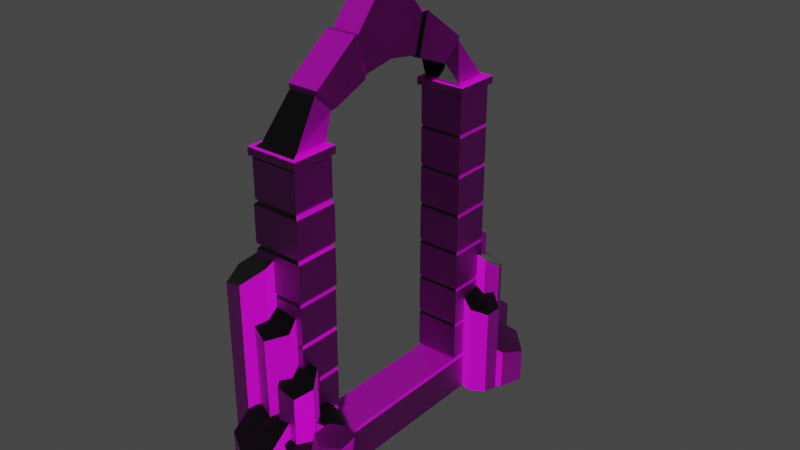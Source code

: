 # Source: portal.blend  (saved by Blender 2.93.20; exported with 4.5.12 LTS)
import bpy
from mathutils import Matrix  # noqa: F401  (used for matrix-valued properties, if any)

bpy.ops.wm.read_factory_settings(use_empty=True)
scene = bpy.context.scene
scene.name = 'Scene'

# ---- collections
col_collection = bpy.data.collections.new('Collection'); scene.collection.children.link(col_collection)

# ---- images (referenced by path relative to the original .blend; pixels are not part of the script)
import os
ASSET_DIR = os.environ.get("B2B_ASSET_DIR", "")  # directory of the original .blend (textures are referenced by path, not embedded)
HERE = os.path.dirname(os.path.abspath(__file__))  # packed textures are extracted next to this script under _unpacked/

def load_image(name, relpath, width, height, colorspace="sRGB"):
    """Load a texture the original file referenced (path relative to the .blend, or extracted next to this script)."""
    p = next((c for c in (os.path.join(HERE, relpath), os.path.join(ASSET_DIR, relpath)) if relpath and os.path.exists(c)), "")
    if p:
        img = bpy.data.images.load(p, check_existing=True)
        img.name = name
    else:  # same state as the original file: an image datablock whose file is absent (Cycles renders it pink)
        img = bpy.data.images.new(name, width, height)
        img.source = "FILE"
        img.filepath = "//" + (relpath or name)
    img.colorspace_settings.name = colorspace
    return img
img_texturescom_rock_cliffbasalt_1k_albedo_tif_001 = load_image('TexturesCom_Rock_CliffBasalt_1K_albedo.tif.001', 'textures/TexturesCom_Rock_CliffBasalt_1K_albedo.tif', 1024, 1024, 'sRGB')
img_texturescom_rock_cliffbasalt_1k_normal_tif_001 = load_image('TexturesCom_Rock_CliffBasalt_1K_normal.tif.001', 'textures/TexturesCom_Rock_CliffBasalt_1K_normal.tif', 1024, 1024, 'sRGB')

# ---- materials (node trees are filled in below, after node groups)
mat_basalt_cliff = bpy.data.materials.new('basalt cliff')
mat_basalt_cliff.use_transparent_shadow = False

# ---- material node trees
mat_basalt_cliff.use_nodes = True; mat_basalt_cliff.node_tree.nodes.clear()
_N = mat_basalt_cliff.node_tree.nodes; _L = mat_basalt_cliff.node_tree.links
n0 = _N.new('ShaderNodeBsdfPrincipled'); n0.name = 'Principled BSDF'; n0.location = (10, 300)
n0.distribution = 'GGX'
n0.subsurface_method = 'BURLEY'
n0.inputs[3].default_value = 1.45
n0.inputs[27].default_value = (0.0, 0.0, 0.0, 1.0)
n0.inputs[28].default_value = 1.0
n1 = _N.new('ShaderNodeOutputMaterial'); n1.name = 'Material Output'; n1.location = (300, 300)
n2 = _N.new('ShaderNodeTexImage'); n2.name = 'Image Texture'; n2.location = (-621, 377)
n2.image = img_texturescom_rock_cliffbasalt_1k_albedo_tif_001
n3 = _N.new('ShaderNodeTexImage'); n3.name = 'Image Texture.001'; n3.location = (-650, 1)
n3.image = img_texturescom_rock_cliffbasalt_1k_normal_tif_001
n4 = _N.new('ShaderNodeNormalMap'); n4.name = 'Normal Map'; n4.location = (-306, 1)
_L.new(n0.outputs[0], n1.inputs[0])
_L.new(n2.outputs[0], n0.inputs[0])
_L.new(n3.outputs[0], n4.inputs[1])
_L.new(n4.outputs[0], n0.inputs[5])
n1.is_active_output = True

# ---- world
world_world = bpy.data.worlds.new('World'); scene.world = world_world
world_world.use_nodes = True; world_world.node_tree.nodes.clear()
_N = world_world.node_tree.nodes; _L = world_world.node_tree.links
n0 = _N.new('ShaderNodeOutputWorld'); n0.name = 'World Output'; n0.location = (300, 300)
n1 = _N.new('ShaderNodeBackground'); n1.name = 'Background'; n1.location = (10, 300)
n1.inputs[0].default_value = (0.05088, 0.05088, 0.05088, 1.0)
_L.new(n1.outputs[0], n0.inputs[0])
n0.is_active_output = True
world_world.color = (0.05088, 0.05088, 0.05088)
world_world.use_sun_shadow = False
world_world.sun_shadow_jitter_overblur = 0.0

# ---- meshes
me_cube_055 = bpy.data.meshes.new('Cube.055')
me_cube_055.from_pydata([(-0.8138, -0.8119, 1.0), (-0.8156, 0.812, 1.0), (0.4273, -0.8119, 1.0), (0.4292, 0.812, 1.0), (-0.8138, -0.5617, 1.0), (-0.8156, 0.5616, 1.0), (0.4292, 0.5616, 1.0), (0.4273, -0.5617, 1.0), (-0.8156, 0.5616, 9.721), (-0.8156, 0.812, 9.721), (0.4292, 0.812, 9.721), (0.4273, -0.5617, 9.721), (0.4273, -0.8119, 9.721), (-0.8138, -0.8119, 9.721), (-0.8138, -0.5617, 9.721), (0.4292, 0.5616, 9.721), (-0.8156, 0.5616, 9.944), (-0.8156, 0.812, 9.944), (0.4292, 0.812, 9.944), (0.4273, -0.5617, 9.944), (0.4273, -0.8119, 9.944), (-0.8138, -0.8119, 9.944), (-0.8138, -0.5617, 9.944), (0.4292, 0.5616, 9.944), (-0.6357, 0.2274, 11.13), (-0.6357, 0.4548, 10.7), (-0.6357, 0.2953, 12.35), (-0.6357, 0.5906, 11.31), (0.2492, 0.5906, 11.31), (0.2492, 0.2953, 12.35), (0.2492, 0.4548, 10.7), (0.2492, 0.2274, 11.13), (-0.6357, -0.2274, 11.13), (-0.6357, -0.4548, 10.7), (-0.6357, -0.5906, 11.31), (-0.6357, -0.2953, 12.35), (0.2492, -0.2953, 12.35), (0.2492, -0.5906, 11.31), (0.2492, -0.4548, 10.7), (0.2492, -0.2274, 11.13), (-0.9401, 0.5366, 9.721), (-0.9401, 0.837, 9.721), (0.5537, 0.837, 9.721), (0.5515, -0.5367, 9.721), (0.5515, -0.837, 9.721), (-0.9379, -0.837, 9.721), (-0.9379, -0.5367, 9.721), (0.5537, 0.5366, 9.721), (-0.9401, 0.5366, 9.944), (-0.9401, 0.837, 9.944), (0.5537, 0.837, 9.944), (0.5515, -0.5367, 9.944), (0.5515, -0.837, 9.944), (-0.9379, -0.837, 9.944), (-0.9379, -0.5367, 9.944), (0.5537, 0.5366, 9.944), (-0.8138, -0.5617, 2.246), (-0.8138, -0.5617, 3.492), (-0.8138, -0.5617, 4.738), (-0.8138, -0.5617, 5.984), (-0.8138, -0.5617, 7.229), (-0.8138, -0.5617, 8.475), (0.4273, -0.5617, 8.475), (0.4273, -0.5617, 7.229), (0.4273, -0.5617, 5.984), (0.4273, -0.5617, 4.738), (0.4273, -0.5617, 3.492), (0.4273, -0.5617, 2.246), (0.4273, -0.8119, 8.475), (0.4273, -0.8119, 7.229), (0.4273, -0.8119, 5.984), (0.4273, -0.8119, 4.738), (0.4273, -0.8119, 3.492), (0.4273, -0.8119, 2.246), (-0.8138, -0.8119, 8.475), (-0.8138, -0.8119, 7.229), (-0.8138, -0.8119, 5.984), (-0.8138, -0.8119, 4.738), (-0.8138, -0.8119, 3.492), (-0.8138, -0.8119, 2.246), (-0.8156, 0.5616, 2.246), (-0.8156, 0.5616, 3.492), (-0.8156, 0.5616, 4.738), (-0.8156, 0.5616, 5.984), (-0.8156, 0.5616, 7.229), (-0.8156, 0.5616, 8.475), (-0.8156, 0.812, 8.475), (-0.8156, 0.812, 7.229), (-0.8156, 0.812, 5.984), (-0.8156, 0.812, 4.738), (-0.8156, 0.812, 3.492), (-0.8156, 0.812, 2.246), (0.4292, 0.5616, 2.246), (0.4292, 0.5616, 3.492), (0.4292, 0.5616, 4.738), (0.4292, 0.5616, 5.984), (0.4292, 0.5616, 7.229), (0.4292, 0.5616, 8.475), (0.4292, 0.812, 2.246), (0.4292, 0.812, 3.492), (0.4292, 0.812, 4.738), (0.4292, 0.812, 5.984), (0.4292, 0.812, 7.229), (0.4292, 0.812, 8.475), (-0.8933, -0.5457, 7.315), (-0.8933, -0.5457, 8.389), (0.5068, -0.5457, 8.389), (0.5068, -0.5457, 7.315), (0.5068, -0.828, 8.389), (0.5068, -0.828, 7.315), (-0.8933, -0.828, 8.389), (-0.8933, -0.828, 7.315), (-0.8852, -0.5473, 6.064), (-0.8852, -0.5473, 7.149), (0.4987, -0.5473, 7.149), (0.4987, -0.5473, 6.064), (0.4987, -0.8263, 7.149), (0.4987, -0.8263, 6.064), (-0.8852, -0.8263, 7.149), (-0.8852, -0.8263, 6.064), (0.4796, -0.5511, 9.637), (0.4796, -0.8225, 9.637), (-0.8661, -0.8225, 9.637), (-0.8661, -0.5511, 9.637), (-0.8661, -0.5511, 8.559), (-0.8661, -0.5511, 2.325), (-0.8661, -0.5511, 3.412), (-0.8661, -0.5511, 4.811), (-0.8661, -0.5511, 5.91), (0.4796, -0.5511, 8.559), (0.4796, -0.5511, 5.91), (0.4796, -0.5511, 4.811), (0.4796, -0.5511, 3.412), (0.4796, -0.5511, 2.325), (0.4796, -0.8225, 8.559), (0.4796, -0.8225, 5.91), (0.4796, -0.8225, 4.811), (0.4796, -0.8225, 3.412), (0.4796, -0.8225, 2.325), (-0.8661, -0.8225, 8.559), (-0.8661, -0.8225, 5.91), (-0.8661, -0.8225, 4.811), (-0.8661, -0.8225, 3.412), (-0.8661, -0.8225, 2.325), (-0.8474, 0.5552, 2.317), (-0.8474, 0.5552, 3.421), (-0.8474, 0.5552, 4.826), (-0.8474, 0.5552, 5.895), (-0.8474, 0.5552, 7.3), (-0.8474, 0.5552, 8.405), (-0.8474, 0.8184, 8.405), (-0.8474, 0.8184, 7.3), (-0.8474, 0.8184, 5.895), (-0.8474, 0.8184, 4.826), (-0.8474, 0.8184, 3.421), (-0.8474, 0.8184, 2.317), (0.461, 0.5552, 2.317), (0.461, 0.5552, 3.421), (0.461, 0.5552, 4.826), (0.461, 0.5552, 5.895), (0.461, 0.5552, 7.3), (0.461, 0.5552, 8.405), (0.461, 0.8184, 2.317), (0.461, 0.8184, 3.421), (0.461, 0.8184, 4.826), (0.461, 0.8184, 5.895), (0.461, 0.8184, 7.3), (0.461, 0.8184, 8.405), (-0.8474, 0.5552, 1.073), (-0.8474, 0.8184, 1.073), (0.461, 0.8184, 1.073), (0.461, 0.5552, 1.073), (-0.8474, 0.5552, 9.667), (-0.8474, 0.8184, 9.667), (0.461, 0.8184, 9.667), (0.461, 0.5552, 9.667), (-0.8474, 0.5552, 8.53), (-0.8474, 0.8184, 2.173), (0.461, 0.5552, 8.53), (0.461, 0.8184, 8.53), (-0.8474, 0.5552, 2.173), (-0.8474, 0.5552, 3.568), (-0.8474, 0.5552, 4.662), (-0.8474, 0.5552, 6.049), (-0.8474, 0.5552, 7.164), (-0.8474, 0.8184, 8.53), (-0.8474, 0.8184, 7.164), (-0.8474, 0.8184, 6.049), (-0.8474, 0.8184, 4.662), (-0.8474, 0.8184, 3.568), (0.461, 0.5552, 2.173), (0.461, 0.5552, 3.568), (0.461, 0.5552, 4.662), (0.461, 0.5552, 6.049), (0.461, 0.5552, 7.164), (0.461, 0.8184, 2.173), (0.461, 0.8184, 3.568), (0.461, 0.8184, 4.662), (0.461, 0.8184, 6.049), (0.461, 0.8184, 7.164), (0.4796, -0.5511, 1.082), (0.4796, -0.8225, 1.082), (-0.8661, -0.8225, 1.082), (-0.8661, -0.5511, 1.082), (0.4796, -0.5511, 2.164), (0.4796, -0.8225, 2.164), (-0.8661, -0.8225, 2.164), (-0.8661, -0.5511, 2.164), (-0.8661, -0.5511, 3.55), (-0.8661, -0.5511, 4.679), (0.4796, -0.5511, 4.679), (0.4796, -0.5511, 3.55), (0.4796, -0.8225, 4.679), (0.4796, -0.8225, 3.55), (-0.8661, -0.8225, 4.679), (-0.8661, -0.8225, 3.55), (-0.7466, 0.5611, 10.01), (-0.7466, 0.7781, 10.01), (0.3602, 0.7781, 10.01), (0.3585, -0.5612, 10.02), (0.3585, -0.7741, 10.02), (-0.745, -0.7741, 10.02), (-0.745, -0.5612, 10.02), (0.3602, 0.5611, 10.01), (-0.5866, -0.4792, 10.66), (-0.5866, 0.4765, 10.67), (0.2001, -0.5947, 11.18), (-0.5866, 0.5943, 11.2), (0.2001, 0.5943, 11.2), (0.2001, 0.4765, 10.67), (-0.5866, -0.5947, 11.18), (0.2001, -0.4792, 10.66), (-0.5873, 1.327e-08, 11.39), (-0.5873, 1.327e-08, 13.77), (0.2009, 1.327e-08, 13.77), (-0.5873, -0.2631, 12.32), (0.2009, -0.2026, 11.23), (0.2009, 1.327e-08, 11.39), (0.2009, 0.2631, 12.32), (0.2009, 0.2026, 11.23), (-0.5873, 0.2026, 11.23), (-0.5873, 0.2631, 12.32), (-0.5873, -0.2026, 11.23), (0.2009, -0.2631, 12.32), (-0.8626, -0.8217, 0.9403), (-0.8646, 0.8218, 0.9403), (0.4761, -0.8217, 0.9403), (0.4781, 0.8218, 0.9403), (-0.8626, -0.5685, 0.9403), (-0.8646, 0.5684, 0.9403), (0.4781, 0.5684, 0.9403), (0.4761, -0.5685, 0.9403), (-0.8626, -0.8217, -0.1828), (-0.8646, 0.8218, -0.1828), (0.4761, -0.8217, -0.1828), (0.4781, 0.8218, -0.1828), (-0.8626, -0.5685, -0.1828), (-0.8646, 0.5684, -0.1828), (0.4781, 0.5684, -0.1828), (0.4761, -0.5685, -0.1828)], [], [(61, 74, 139, 124), (12, 13, 122, 121), (6, 5, 4, 7), (22, 19, 51, 54), (9, 8, 40, 41), (6, 3, 170, 171), (73, 67, 133, 138), (102, 96, 194, 199), (86, 85, 176, 185), (95, 101, 198, 193), (96, 102, 166, 160), (39, 32, 242, 236), (36, 39, 236, 243), (23, 16, 48, 55), (11, 14, 46, 43), (18, 23, 55, 50), (8, 15, 47, 40), (21, 22, 54, 53), (15, 10, 42, 47), (29, 26, 241, 238), (32, 35, 235, 242), (31, 29, 238, 239), (26, 24, 240, 241), (24, 31, 239, 240), (35, 36, 243, 235), (37, 34, 230, 226), (28, 27, 26, 29), (17, 16, 216, 217), (30, 28, 29, 31), (19, 22, 222, 219), (27, 25, 24, 26), (27, 28, 228, 227), (25, 30, 31, 24), (34, 33, 224, 230), (34, 37, 36, 35), (16, 23, 223, 216), (38, 33, 32, 39), (23, 18, 218, 223), (37, 38, 39, 36), (30, 25, 225, 229), (33, 34, 35, 32), (44, 43, 51, 52), (46, 45, 53, 54), (41, 40, 48, 49), (43, 46, 54, 51), (47, 42, 50, 55), (45, 44, 52, 53), (42, 41, 49, 50), (40, 47, 55, 48), (10, 9, 41, 42), (16, 17, 49, 48), (12, 11, 43, 44), (17, 18, 50, 49), (13, 12, 44, 45), (19, 20, 52, 51), (14, 13, 45, 46), (20, 21, 53, 52), (79, 56, 207, 206), (11, 12, 121, 120), (78, 72, 213, 215), (85, 86, 150, 149), (76, 70, 117, 119), (68, 74, 110, 108), (58, 65, 210, 209), (62, 61, 124, 129), (0, 2, 201, 202), (101, 95, 159, 165), (63, 69, 116, 114), (69, 63, 107, 109), (73, 79, 206, 205), (76, 59, 128, 140), (66, 57, 208, 211), (87, 84, 148, 151), (75, 60, 113, 118), (60, 75, 111, 104), (65, 71, 212, 210), (94, 100, 164, 158), (56, 67, 204, 207), (58, 77, 141, 127), (64, 59, 112, 115), (61, 62, 106, 105), (9, 10, 174, 173), (83, 88, 152, 147), (84, 87, 186, 184), (59, 64, 130, 128), (1, 5, 168, 169), (99, 93, 157, 163), (100, 94, 192, 197), (78, 57, 126, 142), (8, 9, 173, 172), (89, 82, 146, 153), (88, 83, 183, 187), (65, 58, 127, 131), (93, 99, 196, 191), (92, 98, 162, 156), (82, 89, 188, 182), (56, 79, 143, 125), (98, 92, 190, 195), (81, 90, 154, 145), (90, 81, 181, 189), (57, 66, 132, 126), (103, 86, 185, 179), (86, 103, 167, 150), (80, 91, 177, 180), (91, 80, 144, 155), (104, 111, 110, 105), (111, 109, 108, 110), (107, 104, 105, 106), (109, 107, 106, 108), (63, 60, 104, 107), (74, 61, 105, 110), (62, 68, 108, 106), (75, 69, 109, 111), (112, 119, 118, 113), (119, 117, 116, 118), (115, 112, 113, 114), (117, 115, 114, 116), (60, 63, 114, 113), (59, 76, 119, 112), (70, 64, 115, 117), (69, 75, 118, 116), (134, 129, 120, 121), (129, 124, 123, 120), (139, 134, 121, 122), (124, 139, 122, 123), (125, 143, 142, 126), (127, 141, 140, 128), (143, 138, 137, 142), (141, 136, 135, 140), (133, 125, 126, 132), (131, 127, 128, 130), (138, 133, 132, 137), (136, 131, 130, 135), (162, 155, 154, 163), (164, 153, 152, 165), (166, 151, 150, 167), (156, 162, 163, 157), (158, 164, 165, 159), (160, 166, 167, 161), (144, 156, 157, 145), (146, 158, 159, 147), (148, 160, 161, 149), (155, 144, 145, 154), (153, 146, 147, 152), (151, 148, 149, 150), (103, 97, 161, 167), (66, 72, 137, 132), (79, 73, 138, 143), (13, 14, 123, 122), (80, 92, 156, 144), (71, 65, 131, 136), (72, 78, 142, 137), (93, 81, 145, 157), (64, 70, 135, 130), (98, 91, 155, 162), (77, 71, 136, 141), (82, 94, 158, 146), (90, 99, 163, 154), (70, 76, 140, 135), (14, 11, 120, 123), (95, 83, 147, 159), (68, 62, 129, 134), (100, 89, 153, 164), (84, 96, 160, 148), (88, 101, 165, 152), (74, 68, 134, 139), (97, 85, 149, 161), (102, 87, 151, 166), (67, 56, 125, 133), (185, 176, 172, 173), (176, 178, 175, 172), (178, 179, 174, 175), (179, 185, 173, 174), (170, 169, 177, 195), (196, 189, 188, 197), (198, 187, 186, 199), (171, 170, 195, 190), (191, 196, 197, 192), (193, 198, 199, 194), (168, 171, 190, 180), (181, 191, 192, 182), (183, 193, 194, 184), (169, 168, 180, 177), (189, 181, 182, 188), (187, 183, 184, 186), (97, 103, 179, 178), (3, 1, 169, 170), (92, 80, 180, 190), (10, 15, 175, 174), (81, 93, 191, 181), (5, 6, 171, 168), (91, 98, 195, 177), (15, 8, 172, 175), (94, 82, 182, 192), (99, 90, 189, 196), (83, 95, 193, 183), (89, 100, 197, 188), (96, 84, 184, 194), (101, 88, 187, 198), (85, 97, 178, 176), (87, 102, 199, 186), (203, 202, 206, 207), (208, 215, 214, 209), (202, 201, 205, 206), (215, 213, 212, 214), (200, 203, 207, 204), (211, 208, 209, 210), (201, 200, 204, 205), (213, 211, 210, 212), (71, 77, 214, 212), (57, 78, 215, 208), (7, 4, 203, 200), (4, 0, 202, 203), (77, 58, 209, 214), (67, 73, 205, 204), (2, 7, 200, 201), (72, 66, 211, 213), (218, 217, 227, 228), (223, 218, 228, 229), (217, 216, 225, 227), (216, 223, 229, 225), (221, 220, 226, 230), (219, 222, 224, 231), (220, 219, 231, 226), (222, 221, 230, 224), (18, 17, 217, 218), (28, 30, 229, 228), (20, 19, 219, 220), (33, 38, 231, 224), (21, 20, 220, 221), (25, 27, 227, 225), (22, 21, 221, 222), (38, 37, 226, 231), (242, 235, 233, 232), (240, 239, 237, 232), (243, 236, 237, 234), (241, 240, 232, 233), (236, 242, 232, 237), (239, 238, 234, 237), (235, 243, 234, 233), (238, 241, 233, 234), (3, 6, 250, 247), (0, 4, 248, 244), (7, 2, 246, 251), (5, 1, 245, 249), (6, 7, 251, 250), (4, 5, 249, 248), (2, 0, 244, 246), (1, 3, 247, 245), (251, 246, 254, 259), (249, 245, 253, 257), (250, 251, 259, 258), (248, 249, 257, 256), (246, 244, 252, 254), (245, 247, 255, 253), (247, 250, 258, 255), (244, 248, 256, 252)])
_uv = me_cube_055.uv_layers.new(name='UVMap')
_uv.uv.foreach_set('vector', [0.9625, 0.7922, 1.169, 0.7922, 1.177, 0.8068, 0.9538, 0.8068, 0.3961, 1.07, 0.6529, 1.07, 0.6637, 1.053, 0.3852, 1.053, 0.03158, -0.5543, 0.03158, -0.7876, 0.9685, -0.7873, 0.9685, -0.5547, 3.591, 1.792, 3.591, 1.068, 3.605, 0.9955, 3.605, 1.865, 3.591, 0.1965, 3.445, 0.1965, 3.43, 0.1239, 3.605, 0.1239, 0.03757, -0.5053, -0.1686, -0.5053, -0.1738, -0.4927, 0.04284, -0.4927, 1.169, -0.2891, 0.9625, -0.2891, 0.9538, -0.2753, 1.177, -0.2753, -0.1686, 0.5759, 0.03757, 0.5759, 0.04284, 0.5646, -0.1738, 0.5646, -0.1686, 0.7922, 0.03757, 0.7922, 0.04284, 0.8017, -0.1738, 0.8017, 0.03757, 0.3597, -0.1686, 0.3597, -0.1738, 0.371, 0.04284, 0.371, 0.03757, 0.5759, -0.1686, 0.5759, -0.1738, 0.5881, 0.04284, 0.5881, 0.8004, 0.5427, 0.7025, 0.5427, 0.7078, 0.5549, 0.7951, 0.5549, 0.7432, 1.465, 0.6873, 1.253, 0.6668, 1.271, 0.7166, 1.459, 3.346, -0.809, 3.346, -0.08269, 3.331, -0.01006, 3.331, -0.8816, 3.591, 2.661, 3.591, 1.937, 3.605, 1.865, 3.605, 2.734, 3.492, -0.809, 3.346, -0.809, 3.331, -0.8816, 3.506, -0.8816, 3.445, 0.1965, 3.445, 0.9229, 3.43, 0.9955, 3.43, 0.1239, 3.445, 1.792, 3.591, 1.792, 3.605, 1.865, 3.43, 1.865, 3.445, 0.9229, 3.591, 0.9229, 3.605, 0.9955, 3.43, 0.9955, 0.4103, 0.589, 0.6441, 0.589, 0.6313, 0.627, 0.423, 0.627, 0.6873, 1.253, 0.7432, 1.465, 0.7166, 1.459, 0.6668, 1.271, 0.3128, 1.253, 0.2568, 1.465, 0.2834, 1.459, 0.3332, 1.271, 0.2568, 1.465, 0.3128, 1.253, 0.3332, 1.271, 0.2834, 1.459, 0.7025, 0.7671, 0.8004, 0.7671, 0.7951, 0.7548, 0.7078, 0.7548, 0.6441, 1.285, 0.4103, 1.285, 0.423, 1.247, 0.6313, 1.247, 0.4329, 1.378, 0.616, 1.378, 0.6059, 1.354, 0.4431, 1.354, 0.4103, 0.2411, 0.6441, 0.2411, 0.6441, 0.589, 0.4103, 0.589, -0.1686, 1.047, 0.03757, 1.047, 0.03795, 1.059, -0.1407, 1.059, 0.1255, 1.178, 0.01367, 1.284, 0.2568, 1.465, 0.3128, 1.253, 1.152, 0.6782, 0.8628, 0.6782, 0.8788, 0.6955, 1.136, 0.6955, 0.01367, 1.284, 0.1255, 1.178, 0.3128, 1.253, 0.2568, 1.465, 0.616, 1.378, 0.4329, 1.378, 0.4431, 1.356, 0.6059, 1.356, 0.7025, 0.8793, 0.8004, 0.8793, 0.8004, 0.7671, 0.7025, 0.7671, 0.9864, 1.284, 0.8745, 1.178, 0.8946, 1.172, 0.9897, 1.262, 0.6441, 1.633, 0.4103, 1.633, 0.4103, 1.285, 0.6441, 1.285, 0.8623, 0.6782, 1.153, 0.6782, 1.137, 0.6936, 0.8784, 0.6936, 0.8004, 0.4304, 0.7025, 0.4304, 0.7025, 0.5427, 0.8004, 0.5427, 0.03757, 1.047, -0.1686, 1.047, -0.1407, 1.059, 0.03795, 1.059, 0.9864, 1.284, 0.8745, 1.178, 0.6873, 1.253, 0.7432, 1.465, 0.8004, 0.8793, 0.7025, 0.8793, 0.7079, 0.8901, 0.795, 0.8901, 0.8745, 1.178, 0.9864, 1.284, 0.7432, 1.465, 0.6873, 1.253, 1.189, 1.008, 0.9419, 1.008, 0.9419, 1.047, 1.189, 1.047, 0.9419, 1.008, 1.189, 1.008, 1.189, 1.047, 0.9419, 1.047, -0.1892, 1.008, 0.05819, 1.008, 0.05819, 1.047, -0.1892, 1.047, 3.637, -0.8816, 3.637, -0.01263, 3.506, -0.01263, 3.506, -0.8816, 0.05819, 1.008, -0.1892, 1.008, -0.1892, 1.047, 0.05819, 1.047, 0.6786, 1.07, 0.3704, 1.07, 0.3704, 1.113, 0.6786, 1.113, 0.3699, 1.07, 0.679, 1.07, 0.679, 1.113, 0.3699, 1.113, 0.679, 1.07, 0.3699, 1.07, 0.3699, 1.113, 0.679, 1.113, 3.591, 0.9229, 3.591, 0.1965, 3.605, 0.1239, 3.605, 0.9955, 3.346, -0.08269, 3.492, -0.08269, 3.506, -0.01006, 3.331, -0.01006, 3.445, 2.661, 3.591, 2.661, 3.605, 2.734, 3.43, 2.734, 3.492, -0.08269, 3.492, -0.809, 3.506, -0.8816, 3.506, -0.01006, 3.445, 1.937, 3.445, 2.661, 3.43, 2.734, 3.43, 1.865, 3.591, 1.068, 3.445, 1.068, 3.43, 0.9955, 3.605, 0.9955, 3.591, 1.937, 3.445, 1.937, 3.43, 1.865, 3.605, 1.865, 3.445, 1.068, 3.445, 1.792, 3.43, 1.865, 3.43, 0.9955, 1.169, -0.2891, 0.9625, -0.2891, 0.9538, -0.3033, 1.177, -0.3033, 0.9625, 1.008, 1.169, 1.008, 1.177, 0.9939, 0.9538, 0.9939, 0.6529, -0.1417, 0.3961, -0.1417, 0.3852, -0.1304, 0.6637, -0.1304, 0.03757, 0.7922, -0.1686, 0.7922, -0.1738, 0.78, 0.04284, 0.78, 0.6529, 0.3428, 0.3961, 0.3428, 0.3813, 0.3584, 0.6677, 0.3584, 0.3961, 0.8273, 0.6529, 0.8273, 0.6693, 0.8107, 0.3796, 0.8107, 0.4388, 0.3276, 0.6647, 0.3276, 0.6743, 0.3177, 0.4293, 0.3177, 0.6647, 0.967, 0.4388, 0.967, 0.4293, 0.9814, 0.6743, 0.9814, 0.6529, -0.6262, 0.3961, -0.6262, 0.3852, -0.6103, 0.6637, -0.6103, -0.1686, 0.3597, 0.03757, 0.3597, 0.04284, 0.3443, -0.1738, 0.3443, 0.9625, 0.5759, 1.169, 0.5759, 1.18, 0.562, 0.9507, 0.562, 1.169, 0.5759, 0.9625, 0.5759, 0.9493, 0.5908, 1.182, 0.5908, 0.3961, -0.384, 0.6529, -0.384, 0.6637, -0.3999, 0.3852, -0.3999, 1.169, 0.3597, 0.9625, 0.3597, 0.9538, 0.3469, 1.177, 0.3469, 0.6647, 0.1145, 0.4388, 0.1145, 0.4293, 0.1245, 0.6743, 0.1245, -0.1686, 0.5759, 0.03757, 0.5759, 0.04284, 0.5881, -0.1738, 0.5881, 1.169, 0.5759, 0.9625, 0.5759, 0.9507, 0.562, 1.18, 0.562, 0.9625, 0.5759, 1.169, 0.5759, 1.182, 0.5908, 0.9493, 0.5908, 0.9625, 0.1434, 1.169, 0.1434, 1.177, 0.1333, 0.9538, 0.1333, 0.03757, 0.1434, -0.1686, 0.1434, -0.1738, 0.1588, 0.04284, 0.1588, 0.4388, -0.09857, 0.6647, -0.09857, 0.6743, -0.1126, 0.4293, -0.1126, 0.9625, 0.1434, 1.169, 0.1434, 1.177, 0.1562, 0.9538, 0.1562, 0.6647, 0.5408, 0.4388, 0.5408, 0.4258, 0.5545, 0.6777, 0.5545, 0.4388, 0.967, 0.6647, 0.967, 0.6792, 0.9523, 0.4243, 0.9523, 0.6533, 1.07, 0.3957, 1.07, 0.3891, 1.059, 0.6599, 1.059, 0.03757, 0.3597, -0.1686, 0.3597, -0.1738, 0.3443, 0.04284, 0.3443, 0.03757, 0.5759, -0.1686, 0.5759, -0.1738, 0.5646, 0.04284, 0.5646, 0.4388, 0.5408, 0.6647, 0.5408, 0.6743, 0.5281, 0.4293, 0.5281, -0.1686, -0.5053, 0.03757, -0.5053, 0.04284, -0.4927, -0.1738, -0.4927, -0.1686, -0.07283, 0.03757, -0.07283, 0.04284, -0.08514, -0.1738, -0.08514, -0.1686, 0.1434, 0.03757, 0.1434, 0.04284, 0.1302, -0.1738, 0.1302, 1.169, -0.07283, 0.9625, -0.07283, 0.9538, -0.08661, 1.177, -0.08661, 0.03757, 1.008, -0.1686, 1.008, -0.1738, 0.999, 0.04284, 0.999, -0.1686, 0.1434, 0.03757, 0.1434, 0.04284, 0.1588, -0.1738, 0.1588, -0.1686, 0.3597, 0.03757, 0.3597, 0.04284, 0.371, -0.1738, 0.371, 0.6647, 0.3276, 0.4388, 0.3276, 0.4293, 0.3403, 0.6743, 0.3403, 0.03757, -0.07283, -0.1686, -0.07283, -0.1738, -0.05964, 0.04284, -0.05964, 0.03757, -0.2891, -0.1686, -0.2891, -0.1738, -0.2768, 0.04284, -0.2768, 0.03757, 0.1434, -0.1686, 0.1434, -0.1738, 0.1302, 0.04284, 0.1302, 0.9625, -0.2891, 1.169, -0.2891, 1.177, -0.2753, 0.9538, -0.2753, -0.1686, -0.2891, 0.03757, -0.2891, 0.04284, -0.3017, -0.1738, -0.3017, 0.03757, -0.07283, -0.1686, -0.07283, -0.1738, -0.08514, 0.04284, -0.08514, -0.1686, -0.07283, 0.03757, -0.07283, 0.04284, -0.05964, -0.1738, -0.05964, 0.4388, 0.1145, 0.6647, 0.1145, 0.6743, 0.101, 0.4293, 0.101, 0.3957, 0.8273, 0.6533, 0.8273, 0.6599, 0.838, 0.3891, 0.838, 0.6533, 0.8273, 0.3957, 0.8273, 0.3891, 0.8137, 0.6599, 0.8137, 0.03757, -0.2891, -0.1686, -0.2891, -0.1738, -0.3017, 0.04284, -0.3017, -0.1686, -0.2891, 0.03757, -0.2891, 0.04284, -0.2768, -0.1738, -0.2768, 0.9493, 0.5908, 1.182, 0.5908, 1.182, 0.7773, 0.9493, 0.7773, 0.6693, 0.6018, 0.3796, 0.6018, 0.3796, 0.8107, 0.6693, 0.8107, 0.6792, 0.7685, 0.4243, 0.7685, 0.4243, 0.9523, 0.6792, 0.9523, 1.182, 0.5908, 0.9493, 0.5908, 0.9493, 0.7773, 1.182, 0.7773, 0.6647, 0.7539, 0.4388, 0.7539, 0.4243, 0.7685, 0.6792, 0.7685, 1.169, 0.7922, 0.9625, 0.7922, 0.9493, 0.7773, 1.182, 0.7773, 0.9625, 0.7922, 1.169, 0.7922, 1.182, 0.7773, 0.9493, 0.7773, 0.6529, 0.5851, 0.3961, 0.5851, 0.3796, 0.6018, 0.6693, 0.6018, 0.9507, 0.3736, 1.18, 0.3736, 1.18, 0.562, 0.9507, 0.562, 0.6677, 0.3584, 0.3813, 0.3584, 0.3813, 0.5695, 0.6677, 0.5695, 0.6777, 0.5545, 0.4258, 0.5545, 0.4258, 0.7402, 0.6777, 0.7402, 1.18, 0.3736, 0.9507, 0.3736, 0.9507, 0.562, 1.18, 0.562, 0.4388, 0.7539, 0.6647, 0.7539, 0.6777, 0.7402, 0.4258, 0.7402, 0.9625, 0.3597, 1.169, 0.3597, 1.18, 0.3736, 0.9507, 0.3736, 1.169, 0.3597, 0.9625, 0.3597, 0.9507, 0.3736, 1.18, 0.3736, 0.3961, 0.5851, 0.6529, 0.5851, 0.6677, 0.5695, 0.3813, 0.5695, 1.177, 0.8068, 0.9538, 0.8068, 0.9538, 0.9939, 1.177, 0.9939, 0.6743, 0.9814, 0.4293, 0.9814, 0.4293, 1.166, 0.6743, 1.166, 0.6637, 0.8437, 0.3852, 0.8437, 0.3852, 1.053, 0.6637, 1.053, 0.9538, 0.8068, 1.177, 0.8068, 1.177, 0.9939, 0.9538, 0.9939, 0.9538, -0.2753, 1.177, -0.2753, 1.177, -0.08661, 0.9538, -0.08661, 0.9538, 0.1562, 1.177, 0.1562, 1.177, 0.3469, 0.9538, 0.3469, 0.6637, -0.3685, 0.3852, -0.3685, 0.3852, -0.1572, 0.6637, -0.1572, 0.6637, 0.1149, 0.3852, 0.1149, 0.3852, 0.3285, 0.6637, 0.3285, 0.6743, -0.08499, 0.4293, -0.08499, 0.4293, 0.101, 0.6743, 0.101, 0.6743, 0.3403, 0.4293, 0.3403, 0.4293, 0.5281, 0.6743, 0.5281, 1.177, -0.2753, 0.9538, -0.2753, 0.9538, -0.08661, 1.177, -0.08661, 1.177, 0.1562, 0.9538, 0.1562, 0.9538, 0.3469, 1.177, 0.3469, 0.3891, -0.3702, 0.6599, -0.3702, 0.6599, -0.1555, 0.3891, -0.1555, 0.3891, 0.1177, 0.6599, 0.1177, 0.6599, 0.3256, 0.3891, 0.3256, 0.3891, 0.5987, 0.6599, 0.5987, 0.6599, 0.8137, 0.3891, 0.8137, 0.04284, -0.2768, -0.1738, -0.2768, -0.1738, -0.08514, 0.04284, -0.08514, 0.04284, 0.1588, -0.1738, 0.1588, -0.1738, 0.3443, 0.04284, 0.3443, 0.04284, 0.5881, -0.1738, 0.5881, -0.1738, 0.78, 0.04284, 0.78, 0.4327, -0.08644, 0.6709, -0.08644, 0.6709, 0.1024, 0.4327, 0.1024, 0.4327, 0.3428, 0.6709, 0.3428, 0.6709, 0.5256, 0.4327, 0.5256, 0.4327, 0.7659, 0.6709, 0.7659, 0.6709, 0.955, 0.4327, 0.955, -0.1738, -0.2768, 0.04284, -0.2768, 0.04284, -0.08514, -0.1738, -0.08514, -0.1738, 0.1588, 0.04284, 0.1588, 0.04284, 0.3443, -0.1738, 0.3443, -0.1738, 0.5881, 0.04284, 0.5881, 0.04284, 0.78, -0.1738, 0.78, -0.1686, 0.7922, 0.03757, 0.7922, 0.04284, 0.78, -0.1738, 0.78, 0.9625, -0.07283, 1.169, -0.07283, 1.177, -0.08661, 0.9538, -0.08661, 0.6529, -0.384, 0.3961, -0.384, 0.3852, -0.3685, 0.6637, -0.3685, 1.169, 1.008, 0.9625, 1.008, 0.9538, 0.9939, 1.177, 0.9939, 0.4385, -0.09857, 0.6651, -0.09857, 0.6709, -0.08644, 0.4327, -0.08644, 1.169, 0.1434, 0.9625, 0.1434, 0.9538, 0.1562, 1.177, 0.1562, 0.3961, -0.1417, 0.6529, -0.1417, 0.6637, -0.1572, 0.3852, -0.1572, 0.6651, 0.1145, 0.4385, 0.1145, 0.4327, 0.1024, 0.6709, 0.1024, 0.9625, 0.3597, 1.169, 0.3597, 1.177, 0.3469, 0.9538, 0.3469, 0.3957, -0.384, 0.6533, -0.384, 0.6599, -0.3702, 0.3891, -0.3702, 0.6529, 0.1005, 0.3961, 0.1005, 0.3852, 0.1149, 0.6637, 0.1149, 0.4385, 0.3276, 0.6651, 0.3276, 0.6709, 0.3428, 0.4327, 0.3428, 0.6533, -0.1417, 0.3957, -0.1417, 0.3891, -0.1555, 0.6599, -0.1555, 0.3961, 0.3428, 0.6529, 0.3428, 0.6637, 0.3285, 0.3852, 0.3285, 0.4388, 1.18, 0.6647, 1.18, 0.6743, 1.166, 0.4293, 1.166, 0.6651, 0.5408, 0.4385, 0.5408, 0.4327, 0.5256, 0.6709, 0.5256, 1.169, 0.7922, 0.9625, 0.7922, 0.9538, 0.8068, 1.177, 0.8068, 0.3957, 0.1005, 0.6533, 0.1005, 0.6599, 0.1177, 0.3891, 0.1177, 0.4385, 0.7539, 0.6651, 0.7539, 0.6709, 0.7659, 0.4327, 0.7659, 0.6533, 0.3428, 0.3957, 0.3428, 0.3891, 0.3256, 0.6599, 0.3256, 0.6529, 0.8273, 0.3961, 0.8273, 0.3852, 0.8437, 0.6637, 0.8437, 0.6651, 0.967, 0.4385, 0.967, 0.4327, 0.955, 0.6709, 0.955, 0.3957, 0.5851, 0.6533, 0.5851, 0.6599, 0.5987, 0.3891, 0.5987, 0.6647, -0.09857, 0.4388, -0.09857, 0.4293, -0.08499, 0.6743, -0.08499, -0.1738, 0.8017, 0.04284, 0.8017, 0.04284, 0.999, -0.1738, 0.999, 0.4327, 0.9763, 0.6709, 0.9763, 0.6709, 1.171, 0.4327, 1.171, 0.04284, 0.8017, -0.1738, 0.8017, -0.1738, 0.999, 0.04284, 0.999, 0.3891, 0.838, 0.6599, 0.838, 0.6599, 1.059, 0.3891, 1.059, 0.3891, -0.6121, 0.6599, -0.6121, 0.6599, -0.3981, 0.3891, -0.3981, 0.3891, -0.1269, 0.6599, -0.1269, 0.6599, 0.08577, 0.3891, 0.08577, 0.3891, 0.3555, 0.6599, 0.3555, 0.6599, 0.5724, 0.3891, 0.5724, 0.04284, -0.4927, -0.1738, -0.4927, -0.1738, -0.3017, 0.04284, -0.3017, 0.04284, -0.05964, -0.1738, -0.05964, -0.1738, 0.1302, 0.04284, 0.1302, 0.04284, 0.371, -0.1738, 0.371, -0.1738, 0.5646, 0.04284, 0.5646, 0.4327, -0.2993, 0.6709, -0.2993, 0.6709, -0.111, 0.4327, -0.111, 0.4327, 0.1275, 0.6709, 0.1275, 0.6709, 0.3147, 0.4327, 0.3147, 0.4327, 0.5519, 0.6709, 0.5519, 0.6709, 0.7427, 0.4327, 0.7427, -0.1738, -0.4927, 0.04284, -0.4927, 0.04284, -0.3017, -0.1738, -0.3017, -0.1738, -0.05964, 0.04284, -0.05964, 0.04284, 0.1302, -0.1738, 0.1302, -0.1738, 0.371, 0.04284, 0.371, 0.04284, 0.5646, -0.1738, 0.5646, 0.03757, 0.7922, -0.1686, 0.7922, -0.1738, 0.8017, 0.04284, 0.8017, 0.3957, -0.6262, 0.6533, -0.6262, 0.6599, -0.6121, 0.3891, -0.6121, 0.6651, -0.09857, 0.4385, -0.09857, 0.4327, -0.111, 0.6709, -0.111, -0.1686, 1.008, 0.03757, 1.008, 0.04284, 0.999, -0.1738, 0.999, 0.4385, 0.1145, 0.6651, 0.1145, 0.6709, 0.1275, 0.4327, 0.1275, 1.654, -2.686, 2.38, -2.686, 2.399, -2.644, 1.635, -2.644, 0.6533, -0.384, 0.3957, -0.384, 0.3891, -0.3981, 0.6599, -0.3981, 0.6651, 1.18, 0.4385, 1.18, 0.4327, 1.171, 0.6709, 1.171, 0.6651, 0.3276, 0.4385, 0.3276, 0.4327, 0.3147, 0.6709, 0.3147, 0.3957, -0.1417, 0.6533, -0.1417, 0.6599, -0.1269, 0.3891, -0.1269, 0.4385, 0.5408, 0.6651, 0.5408, 0.6709, 0.5519, 0.4327, 0.5519, 0.6533, 0.1005, 0.3957, 0.1005, 0.3891, 0.08577, 0.6599, 0.08577, 0.6651, 0.7539, 0.4385, 0.7539, 0.4327, 0.7427, 0.6709, 0.7427, 0.3957, 0.3428, 0.6533, 0.3428, 0.6599, 0.3555, 0.3891, 0.3555, 0.4385, 0.967, 0.6651, 0.967, 0.6709, 0.9763, 0.4327, 0.9763, 0.6533, 0.5851, 0.3957, 0.5851, 0.3891, 0.5724, 0.6599, 0.5724, 0.9538, -0.4911, 1.177, -0.4911, 1.177, -0.3033, 0.9538, -0.3033, 0.9538, -0.06269, 1.177, -0.06269, 1.177, 0.1333, 0.9538, 0.1333, 0.6637, -0.6103, 0.3852, -0.6103, 0.3852, -0.3999, 0.6637, -0.3999, 0.6637, -0.1304, 0.3852, -0.1304, 0.3852, 0.08919, 0.6637, 0.08919, 0.6743, -0.2976, 0.4293, -0.2976, 0.4293, -0.1126, 0.6743, -0.1126, 0.6743, 0.1245, 0.4293, 0.1245, 0.4293, 0.3177, 0.6743, 0.3177, 1.177, -0.4911, 0.9538, -0.4911, 0.9538, -0.3033, 1.177, -0.3033, 1.177, -0.06269, 0.9538, -0.06269, 0.9538, 0.1333, 1.177, 0.1333, 0.3961, 0.1005, 0.6529, 0.1005, 0.6637, 0.08919, 0.3852, 0.08919, 0.9625, -0.07283, 1.169, -0.07283, 1.177, -0.06269, 0.9538, -0.06269, 0.3961, -0.6262, 0.6529, -0.6262, 0.6637, -0.6103, 0.3852, -0.6103, 0.9625, -0.5053, 1.169, -0.5053, 1.177, -0.4911, 0.9538, -0.4911, 1.169, 0.1434, 0.9625, 0.1434, 0.9538, 0.1333, 1.177, 0.1333, 0.9625, -0.2891, 1.169, -0.2891, 1.177, -0.3033, 0.9538, -0.3033, 1.169, -0.5053, 0.9625, -0.5053, 0.9538, -0.4911, 1.177, -0.4911, 1.169, -0.07283, 0.9625, -0.07283, 0.9538, -0.06269, 1.177, -0.06269, 0.41, 1.127, 0.639, 1.127, 0.6059, 1.356, 0.4431, 1.356, 0.03795, 1.059, -0.1407, 1.059, 0.01068, 1.264, 0.1076, 1.173, -0.1407, 1.059, 0.03795, 1.059, 0.1076, 1.173, 0.01068, 1.264, 0.6902, 0.981, 0.8127, 0.981, 0.795, 0.8901, 0.7079, 0.8901, 0.6387, 1.128, 0.4103, 1.128, 0.4431, 1.354, 0.6059, 1.354, 0.8125, 0.3226, 0.6904, 0.3226, 0.7079, 0.4184, 0.795, 0.4184, 1.137, 1.061, 0.9621, 1.061, 0.8946, 1.172, 0.9897, 1.262, 0.9621, 1.061, 1.137, 1.061, 0.9897, 1.262, 0.8946, 1.172, 0.3957, 1.113, 0.6533, 1.113, 0.639, 1.127, 0.41, 1.127, 0.01367, 1.284, 0.1255, 1.178, 0.1076, 1.173, 0.01068, 1.264, 1.169, 1.047, 0.9625, 1.047, 0.9621, 1.061, 1.137, 1.061, 0.7025, 0.4304, 0.8004, 0.4304, 0.795, 0.4184, 0.7079, 0.4184, 0.6529, 1.113, 0.3961, 1.113, 0.4103, 1.128, 0.6387, 1.128, 0.1255, 1.178, 0.01367, 1.284, 0.01068, 1.264, 0.1076, 1.173, 0.9625, 1.047, 1.169, 1.047, 1.137, 1.061, 0.9621, 1.061, 0.8745, 1.178, 0.9864, 1.284, 0.9897, 1.262, 0.8946, 1.172, 0.6668, 1.271, 0.7166, 1.459, 0.5, 1.711, 0.5, 1.298, 0.7078, 0.7548, 0.7951, 0.7548, 0.7951, 0.6549, 0.7078, 0.6549, 0.7166, 1.459, 0.6668, 1.271, 0.5, 1.298, 0.5, 1.711, 0.2834, 1.459, 0.3332, 1.271, 0.5, 1.298, 0.5, 1.711, 0.7951, 0.5549, 0.7078, 0.5549, 0.7078, 0.6549, 0.7951, 0.6549, 0.3332, 1.271, 0.2834, 1.459, 0.5, 1.711, 0.5, 1.298, 0.6313, 1.247, 0.423, 1.247, 0.423, 0.9369, 0.6313, 0.9369, 0.423, 0.627, 0.6313, 0.627, 0.6313, 0.9369, 0.423, 0.9369, -0.1686, -0.5053, 0.03757, -0.5053, 0.03199, -0.5157, -0.1767, -0.5157, 1.169, -0.5053, 0.9625, -0.5053, 0.9681, -0.5157, 1.177, -0.5157, 0.9625, -0.5053, 1.169, -0.5053, 1.177, -0.5157, 0.9681, -0.5157, 0.03757, -0.5053, -0.1686, -0.5053, -0.1767, -0.5157, 0.03199, -0.5157, 0.03757, -0.5213, 0.9625, -0.5213, 0.9681, -0.5317, 0.03199, -0.5317, 0.9625, -0.5053, 0.03757, -0.5053, 0.03199, -0.5157, 0.9681, -0.5157, 0.3961, -0.6262, 0.6529, -0.6262, 0.663, -0.6379, 0.386, -0.6379, 0.6533, -0.6262, 0.3957, -0.6262, 0.3856, -0.6379, 0.6634, -0.6379, 0.9681, -0.5157, 1.177, -0.5157, 1.177, -0.7107, 0.9681, -0.7107, 0.03199, -0.5157, -0.1767, -0.5157, -0.1767, -0.7107, 0.03199, -0.7107, 0.03199, -0.5317, 0.9681, -0.5317, 0.9681, -0.7266, 0.03199, -0.7266, 0.9681, -0.5157, 0.03199, -0.5157, 0.03199, -0.7107, 0.9681, -0.7107, 0.386, -0.6379, 0.663, -0.6379, 0.663, -0.8562, 0.386, -0.8562, 0.6634, -0.6379, 0.3856, -0.6379, 0.3856, -0.8562, 0.6634, -0.8562, -0.1767, -0.5157, 0.03199, -0.5157, 0.03199, -0.7107, -0.1767, -0.7107, 1.177, -0.5157, 0.9681, -0.5157, 0.9681, -0.7107, 1.177, -0.7107])
me_cube_055.materials.append(mat_basalt_cliff)
me_cube_055.use_remesh_fix_poles = True
me_cube_055.use_remesh_preserve_attributes = False
me_cube_055.update()
me_cylinder_001 = bpy.data.meshes.new('Cylinder.001')
me_cylinder_001.from_pydata([(0.4966, 0.7891, -0.4416), (0.4998, 0.7947, 0.78), (0.926, -0.1152, -0.4416), (0.9288, -0.1102, 0.8321), (0.5021, -0.8643, -0.4416), (0.5018, -0.8648, 0.9363), (-0.4979, -0.8675, -0.4416), (-0.4985, -0.8686, 0.9883), (-1.001, -0.003025, -0.4416), (-1.001, -0.003614, 0.9363), (-0.5034, 0.8646, -0.4416), (-0.5005, 0.8696, 0.8321), (-3.62, 0.9137, -0.4362), (-3.625, 0.9196, 1.247), (-2.419, 1.165, -0.4362), (-2.424, 1.171, 1.311), (-1.601, 0.2517, -0.4362), (-1.601, 0.2511, 1.439), (-1.687, -0.9135, -0.4362), (-1.686, -0.9148, 1.502), (-3.184, -1.165, -0.4362), (-3.183, -1.166, 1.439), (-4.002, -0.2515, -0.4362), (-4.006, -0.2463, 1.311), (1.409, -1.714, -0.4343), (1.415, -1.718, 0.4504), (0.5379, -2.205, -0.4343), (0.5428, -2.208, 0.4921), (-0.09434, -1.997, -0.4343), (-0.09493, -1.997, 0.5755), (-0.1294, -0.8485, 0.6323), (0.7358, -0.2877, -0.4343), (0.7352, -0.2874, 0.5755), (1.648, -1.016, -0.4343), (1.653, -1.019, 0.4921), (-1.037, 0.9613, -0.4322), (-1.037, 0.9677, 1.072), (-0.1911, 0.118, -0.4322), (-0.1909, 0.1237, 1.124), (-0.3614, -0.5821, -0.4322), (-0.3614, -0.5828, 1.228), (-1.114, -0.8608, 1.28), (-1.96, -0.3273, 1.228), (-2.03, 0.6197, -0.4322), (-2.029, 0.6254, 1.124), (-1.179, 2.877, -0.4411), (-1.179, 2.885, 0.1207), (0.1568, 2.146, -0.4411), (0.1571, 2.153, 0.1908), (0.1042, 0.7746, -0.4411), (0.1041, 0.7737, 0.3554), (-1.285, 0.1329, 0.3879), (-2.445, 0.8658, -0.4411), (-2.446, 0.8649, 0.3554), (-2.393, 2.237, -0.4411), (-2.393, 2.245, 0.1908), (2.323, 0.6082, -0.4318), (2.33, 0.612, -0.09125), (1.84, -0.6889, -0.4318), (1.846, -0.6855, -0.03763), (0.7629, -1.284, -0.4318), (0.7622, -1.284, 0.06959), (-0.1608, -0.3306, 0.1232), (-0.004864, 1.22, -0.4318), (-0.005595, 1.219, 0.06959), (1.072, 1.815, -0.4318), (1.078, 1.818, -0.03763), (0.4966, -16.12, -0.4416), (0.4943, -16.2, 0.7586), (0.926, -15.22, -0.4416), (0.9234, -15.29, 0.8107), (0.5021, -14.47, -0.4416), (0.4963, -14.54, 0.9149), (-0.4979, -14.47, -0.4416), (-0.504, -14.53, 0.9669), (-1.001, -15.33, -0.4416), (-1.006, -15.4, 0.9149), (-0.5034, -16.2, -0.4416), (-0.506, -16.27, 0.8107), (-3.62, -16.25, -0.4362), (-3.625, -16.25, 1.594), (-2.419, -16.5, -0.4362), (-2.424, -16.5, 1.658), (-1.601, -15.58, -0.4362), (-1.601, -15.58, 1.786), (-1.687, -14.42, -0.4362), (-1.686, -14.42, 1.849), (-3.184, -14.17, -0.4362), (-3.183, -14.17, 1.786), (-4.002, -15.08, -0.4362), (-4.006, -15.09, 1.658), (1.409, -13.62, -0.4343), (1.415, -13.62, 0.313), (0.5379, -13.13, -0.4343), (0.5428, -13.13, 0.3547), (-0.09434, -13.34, -0.4343), (-0.09493, -13.34, 0.4381), (-0.1294, -14.48, 0.4949), (0.7358, -15.05, -0.4343), (0.7352, -15.05, 0.4381), (1.648, -14.32, -0.4343), (1.653, -14.31, 0.3547), (-1.037, -16.29, -0.4322), (-1.081, -16.41, 1.223), (-0.1911, -15.45, -0.4322), (-0.2351, -15.57, 1.275), (-0.3614, -14.75, -0.4322), (-0.4057, -14.86, 1.379), (-1.158, -14.58, 1.431), (-2.004, -15.12, 1.379), (-2.03, -15.95, -0.4322), (-2.074, -16.07, 1.275), (-1.179, -18.21, -0.4411), (-1.179, -18.22, 0.2738), (0.1568, -17.48, -0.4411), (0.1571, -17.49, 0.3439), (0.1042, -16.11, -0.4411), (0.1041, -16.11, 0.5086), (-1.285, -15.47, 0.541), (-2.445, -16.2, -0.4411), (-2.446, -16.2, 0.5086), (-2.393, -17.57, -0.4411), (-2.393, -17.58, 0.3439), (2.323, -15.94, -0.4318), (2.33, -15.95, 0.1802), (1.84, -14.64, -0.4318), (1.846, -14.65, 0.2338), (0.7629, -14.05, -0.4318), (0.7622, -14.05, 0.341), (-0.1608, -15.0, 0.3946), (-0.004864, -16.55, -0.4318), (-0.005595, -16.55, 0.341), (1.072, -17.15, -0.4318), (1.078, -17.15, 0.2338), (2.712, -15.53, -0.4335), (3.733, -15.53, 0.5948), (1.798, -15.12, -0.4335), (2.819, -15.12, 0.5945), (1.058, -15.56, -0.4335), (2.074, -15.56, 0.5962), (1.076, -16.56, -0.4335), (2.091, -16.56, 0.5959), (1.951, -17.05, -0.4335), (2.966, -17.05, 0.5941), (2.808, -16.53, -0.4335), (3.829, -16.53, 0.5946), (2.329, -17.93, -0.04035), (1.94, -17.66, -0.4677), (1.243, -16.74, 0.06212), (0.7761, -16.41, -0.4671), (1.45, -15.92, 0.09144), (2.325, -15.57, 0.05652), (1.859, -15.24, -0.4727), (3.412, -16.76, -0.04595), (3.022, -16.48, -0.4733), (3.109, -17.65, -0.09806), (2.754, -17.4, -0.4821)], [], [(0, 1, 3, 2), (2, 3, 5, 4), (4, 5, 7, 6), (3, 1, 11, 9, 7, 5), (8, 9, 11, 10), (10, 11, 1, 0), (12, 13, 15, 14), (14, 15, 17, 16), (16, 17, 19, 18), (18, 19, 21, 20), (15, 13, 23, 21, 19, 17), (20, 21, 23, 22), (22, 23, 13, 12), (24, 25, 27, 26), (26, 27, 29, 28), (27, 25, 34, 32, 30, 29), (31, 32, 34, 33), (33, 34, 25, 24), (35, 36, 38, 37), (37, 38, 40, 39), (38, 36, 44, 42, 41, 40), (43, 44, 36, 35), (45, 46, 48, 47), (47, 48, 50, 49), (48, 46, 55, 53, 51, 50), (52, 53, 55, 54), (54, 55, 46, 45), (56, 57, 59, 58), (58, 59, 61, 60), (59, 57, 66, 64, 62, 61), (63, 64, 66, 65), (65, 66, 57, 56), (67, 69, 70, 68), (69, 71, 72, 70), (71, 73, 74, 72), (70, 72, 74, 76, 78, 68), (75, 77, 78, 76), (77, 67, 68, 78), (79, 81, 82, 80), (81, 83, 84, 82), (83, 85, 86, 84), (85, 87, 88, 86), (82, 84, 86, 88, 90, 80), (87, 89, 90, 88), (89, 79, 80, 90), (91, 93, 94, 92), (93, 95, 96, 94), (94, 96, 97, 99, 101, 92), (98, 100, 101, 99), (100, 91, 92, 101), (102, 104, 105, 103), (104, 106, 107, 105), (105, 107, 108, 109, 111, 103), (110, 102, 103, 111), (112, 114, 115, 113), (114, 116, 117, 115), (115, 117, 118, 120, 122, 113), (119, 121, 122, 120), (121, 112, 113, 122), (123, 125, 126, 124), (125, 127, 128, 126), (126, 128, 129, 131, 133, 124), (130, 132, 133, 131), (132, 123, 124, 133), (134, 136, 137, 135), (136, 138, 139, 137), (138, 140, 141, 139), (137, 139, 141, 143, 145, 135), (142, 144, 145, 143), (144, 134, 135, 145), (141, 140, 142, 143), (147, 156, 155, 146), (149, 147, 146, 148), (153, 151, 150, 148, 146, 155), (154, 152, 151, 153), (156, 154, 153, 155)])
_uv = me_cylinder_001.uv_layers.new(name='UVMap')
_uv.uv.foreach_set('vector', [1.0, 0.5, 1.0, 1.0, 0.8333, 1.0, 0.8333, 0.5, 0.8333, 0.5, 0.8333, 1.0, 0.6667, 1.0, 0.6667, 0.5, 0.6667, 0.5, 0.6667, 1.0, 0.5, 1.0, 0.5, 0.5, 0.5602, 0.4413, 0.3523, 0.5613, 0.1445, 0.4413, 0.1445, 0.2013, 0.3523, 0.08131, 0.5602, 0.2013, 0.3333, 0.5, 0.3333, 1.0, 0.1667, 1.0, 0.1667, 0.5, 0.1667, 0.5, 0.1667, 1.0, -8.941e-08, 1.0, -8.941e-08, 0.5, 1.0, 0.02646, 1.0, 1.474, 0.8333, 1.474, 0.8333, 0.02646, 0.8333, 0.02646, 0.8333, 1.474, 0.6667, 1.474, 0.6667, 0.02646, 0.6667, 0.02646, 0.6667, 1.474, 0.5, 1.474, 0.5, 0.02646, 0.5, 0.02646, 0.5, 1.474, 0.3333, 1.474, 0.3333, 0.02646, 0.4578, 0.37, 0.25, 0.49, 0.04215, 0.37, 0.04215, 0.13, 0.25, 0.01, 0.4578, 0.13, 0.3333, 0.02646, 0.3333, 1.474, 0.1667, 1.474, 0.1667, 0.02646, 0.1667, 0.02646, 0.1667, 1.474, -5.96e-08, 1.474, -5.96e-08, 0.02646, 0.4299, 0.2082, 0.4299, 0.728, 0.267, 0.7502, 0.2671, 0.206, 0.2671, 0.206, 0.267, 0.7502, 0.1575, 0.7966, 0.1588, 0.2034, 0.5221, 0.4592, 0.3594, 0.5531, 0.1967, 0.4592, 0.1967, 0.2713, 0.3594, 0.1774, 0.5221, 0.2713, 0.7402, 0.2034, 0.7413, 0.7966, 0.5501, 0.7519, 0.5501, 0.2077, 0.5501, 0.2077, 0.5501, 0.7519, 0.4299, 0.728, 0.4299, 0.2082, 1.0, 0.5, 1.0, 1.0, 0.8333, 1.0, 0.8333, 0.5, 0.8333, 0.5, 0.8333, 1.0, 0.6667, 1.0, 0.6667, 0.5, 0.3571, 0.9234, 0.1492, 1.043, -0.05861, 0.9234, -0.05861, 0.6834, 0.1492, 0.5634, 0.3571, 0.6834, 0.1667, 0.5, 0.1667, 1.0, -8.941e-08, 1.0, -8.941e-08, 0.5, 1.0, 0.5, 1.0, 1.0, 0.8333, 1.0, 0.8333, 0.5, 0.8333, 0.5, 0.8333, 1.0, 0.6667, 1.0, 0.6667, 0.5, 0.4578, 0.37, 0.25, 0.49, 0.04215, 0.37, 0.04215, 0.13, 0.25, 0.01, 0.4578, 0.13, 0.3333, 0.5, 0.3333, 1.0, 0.1667, 1.0, 0.1667, 0.5, 0.1667, 0.5, 0.1667, 1.0, -8.941e-08, 1.0, -8.941e-08, 0.5, 0.5826, -0.06758, 0.5829, 0.8678, 0.1323, 0.9588, 0.1324, -0.1238, 0.1324, -0.1238, 0.1323, 0.9588, -0.2711, 1.188, -0.2677, -0.1882, 0.5658, 0.3905, 0.9186, 0.2184, 1.293, 0.5384, 1.154, 0.8605, 0.7211, 0.9469, 0.4266, 0.7127, 1.548, -0.1881, 1.552, 1.188, 1.149, 0.9693, 1.148, -0.1132, 1.148, -0.1132, 1.149, 0.9693, 0.5829, 0.8678, 0.5826, -0.06758, 1.0, 0.5, 0.8333, 0.5, 0.8333, 1.0, 1.0, 1.0, 0.8333, 0.5, 0.6667, 0.5, 0.6667, 1.0, 0.8333, 1.0, 0.6667, 0.5, 0.5, 0.5, 0.5, 1.0, 0.6667, 1.0, 0.4578, 0.37, 0.4578, 0.13, 0.25, 0.01, 0.04215, 0.13, 0.04215, 0.37, 0.25, 0.49, 0.3333, 0.5, 0.1667, 0.5, 0.1667, 1.0, 0.3333, 1.0, 0.1667, 0.5, -8.941e-08, 0.5, -8.941e-08, 1.0, 0.1667, 1.0, 1.0, -0.2108, 0.8333, -0.2108, 0.8333, 1.711, 1.0, 1.711, 0.8333, -0.2108, 0.6667, -0.2108, 0.6667, 1.711, 0.8333, 1.711, 0.6667, -0.2108, 0.5, -0.2108, 0.5, 1.711, 0.6667, 1.711, 0.5, -0.2108, 0.3333, -0.2108, 0.3333, 1.711, 0.5, 1.711, 0.4578, 0.37, 0.4578, 0.13, 0.25, 0.01, 0.04215, 0.13, 0.04215, 0.37, 0.25, 0.49, 0.3333, -0.2108, 0.1667, -0.2108, 0.1667, 1.711, 0.3333, 1.711, 0.1667, -0.2108, -2.98e-08, -0.2108, -2.98e-08, 1.711, 0.1667, 1.711, 1.0, 0.5, 0.8333, 0.5, 0.8333, 1.0, 1.0, 1.0, 0.8333, 0.5, 0.6667, 0.5, 0.6667, 1.0, 0.8333, 1.0, 0.4578, 0.37, 0.4578, 0.13, 0.25, 0.01, 0.04215, 0.13, 0.04215, 0.37, 0.25, 0.49, 0.3333, 0.5, 0.1667, 0.5, 0.1667, 1.0, 0.3333, 1.0, 0.1667, 0.5, -8.941e-08, 0.5, -8.941e-08, 1.0, 0.1667, 1.0, 1.0, 0.2659, 0.8333, 0.2659, 0.8333, 1.16, 1.0, 1.16, 0.8333, 0.2659, 0.6667, 0.2659, 0.6667, 1.16, 0.8333, 1.16, 0.5431, 0.4708, 0.5431, 0.2308, 0.3353, 0.1108, 0.1274, 0.2308, 0.1274, 0.4708, 0.3353, 0.5908, 0.1667, 0.2659, -5.96e-08, 0.2659, -5.96e-08, 1.16, 0.1667, 1.16, 1.0, 0.5, 0.8333, 0.5, 0.8333, 1.0, 1.0, 1.0, 0.8333, 0.5, 0.6667, 0.5, 0.6667, 1.0, 0.8333, 1.0, 0.4578, 0.37, 0.4578, 0.13, 0.25, 0.01, 0.04215, 0.13, 0.04215, 0.37, 0.25, 0.49, 0.3333, 0.5, 0.1667, 0.5, 0.1667, 1.0, 0.3333, 1.0, 0.1667, 0.5, -8.941e-08, 0.5, -8.941e-08, 1.0, 0.1667, 1.0, 1.0, 0.5, 0.8333, 0.5, 0.8333, 1.0, 1.0, 1.0, 0.8333, 0.5, 0.6667, 0.5, 0.6667, 1.0, 0.8333, 1.0, 0.4578, 0.37, 0.4578, 0.13, 0.25, 0.01, 0.04215, 0.13, 0.04215, 0.37, 0.25, 0.49, 0.3333, 0.5, 0.1667, 0.5, 0.1667, 1.0, 0.3333, 1.0, 0.1667, 0.5, -8.941e-08, 0.5, -8.941e-08, 1.0, 0.1667, 1.0, 1.0, 0.1718, 0.8333, 0.1718, 0.8333, 1.504, 1.0, 1.504, 0.8333, 0.1718, 0.6667, 0.1718, 0.6667, 1.504, 0.8333, 1.504, 0.6667, 0.1718, 0.5, 0.1718, 0.5, 1.504, 0.6667, 1.504, 0.4578, 0.787, 0.4578, 0.547, 0.25, 0.427, 0.04215, 0.547, 0.04215, 0.787, 0.25, 0.907, 0.3333, 0.1718, 0.1667, 0.1718, 0.1667, 1.504, 0.3333, 1.504, 0.1667, 0.1718, -5.96e-08, 0.1718, -2.98e-08, 1.504, 0.1667, 1.504, 0.5011, 1.502, 0.5, 0.1718, 0.3333, 0.1718, 0.3336, 1.507, 0.1667, 0.5, -8.941e-08, 0.5, -8.941e-08, 1.0, 0.1667, 1.0, 0.3333, 0.5, 0.1667, 0.5, 0.1667, 1.0, 0.3333, 1.0, 0.4578, 0.37, 0.4578, 0.13, 0.25, 0.01, 0.04215, 0.13, 0.04215, 0.37, 0.25, 0.49, 0.8333, 0.5, 0.6667, 0.5, 0.6667, 1.0, 0.8333, 1.0, 1.0, 0.5, 0.8333, 0.5, 0.8333, 1.0, 1.0, 1.0])
me_cylinder_001.materials.append(mat_basalt_cliff)
me_cylinder_001.use_remesh_fix_poles = True
me_cylinder_001.use_remesh_preserve_attributes = False
me_cylinder_001.update()

# ---- objects
ob_portal = bpy.data.objects.new('portal', me_cube_055)
ob_portal_side = bpy.data.objects.new('portal side', me_cylinder_001)

# ---- transforms, parenting, visibility, modifiers, constraints
ob_portal.location = (0.0, 0.0, 0.0)
ob_portal.scale = (0.3352, 1.494, 0.315)
ob_portal_side.location = (0.1645, 1.308, 0.3817)
ob_portal_side.scale = (0.1697, 0.1697, 1.0)

# ---- collection membership
col_collection.objects.link(ob_portal)
col_collection.objects.link(ob_portal_side)

# ---- scene / render settings (as saved in the file)
scene.frame_start = 1; scene.frame_end = 250; scene.frame_set(1)
scene.render.engine = 'BLENDER_EEVEE_NEXT'
scene.cycles.use_denoising = False
scene.cycles.samples = 128
scene.cycles.sampling_pattern = 'TABULATED_SOBOL'
scene.cycles.use_adaptive_sampling = False
scene.cycles.use_light_tree = False
scene.view_settings.view_transform = 'Filmic'
bpy.context.view_layer.update()

# ---- added for rendering (the .blend has no active camera and no usable light): camera, sun
cam_auto = bpy.data.cameras.new('AutoCamera')
cam_auto.lens = 50.0
cam_auto.sensor_width = 36.0
cam_auto.clip_end = 1000.0
ob_auto_camera = bpy.data.objects.new('AutoCamera', cam_auto)
scene.collection.objects.link(ob_auto_camera)
ob_auto_camera.location = (5.56587, -6.49276, 6.45091)
ob_auto_camera.rotation_euler = (1.09748, -7.21219e-08, 0.694738)
scene.camera = ob_auto_camera
light_auto_sun = bpy.data.lights.new('AutoSun', 'SUN')
light_auto_sun.energy = 3.0
light_auto_sun.angle = 0.0523599
ob_auto_sun = bpy.data.objects.new('AutoSun', light_auto_sun)
scene.collection.objects.link(ob_auto_sun)
ob_auto_sun.rotation_euler = (0.872665, 0.174533, 0.523599)
bpy.context.view_layer.update()
